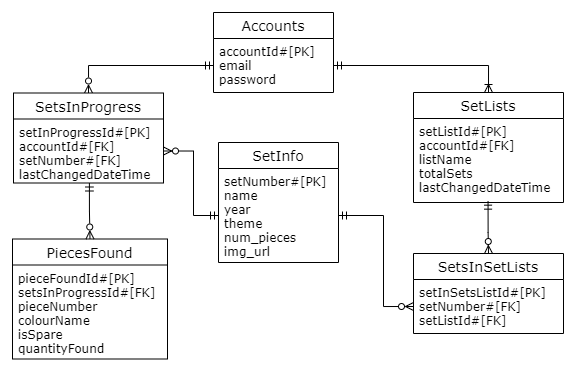

The diagram above was exported from draw.io. Its source (the exported page's mxGraphModel, read from the mxfile embedded in the PNG):
<mxGraphModel dx="716" dy="377" grid="1" gridSize="10" guides="1" tooltips="1" connect="1" arrows="1" fold="1" page="1" pageScale="1" pageWidth="850" pageHeight="1100" background="none" math="0" shadow="0">
  <root>
    <mxCell id="0" />
    <mxCell id="1" parent="0" />
    <mxCell id="0YJFI3aneHsz-NNVu8X8-14" value="Accounts" style="swimlane;fontStyle=0;childLayout=stackLayout;horizontal=1;startSize=26;horizontalStack=0;resizeParent=1;resizeParentMax=0;resizeLast=0;collapsible=1;marginBottom=0;align=center;fontSize=14;fontFamily=Verdana;" parent="1" vertex="1">
      <mxGeometry x="360" y="80" width="120" height="80" as="geometry" />
    </mxCell>
    <mxCell id="0YJFI3aneHsz-NNVu8X8-15" value="accountId#[PK]&#10;email&#10;password" style="text;strokeColor=none;fillColor=none;spacingLeft=4;spacingRight=4;overflow=hidden;rotatable=0;points=[[0,0.5],[1,0.5]];portConstraint=eastwest;fontSize=12;fontFamily=Verdana;" parent="0YJFI3aneHsz-NNVu8X8-14" vertex="1">
      <mxGeometry y="26" width="120" height="54" as="geometry" />
    </mxCell>
    <mxCell id="0YJFI3aneHsz-NNVu8X8-22" value="SetsInSetLists" style="swimlane;fontStyle=0;childLayout=stackLayout;horizontal=1;startSize=26;horizontalStack=0;resizeParent=1;resizeParentMax=0;resizeLast=0;collapsible=1;marginBottom=0;align=center;fontSize=14;fontFamily=Verdana;" parent="1" vertex="1">
      <mxGeometry x="560" y="321" width="150" height="80" as="geometry" />
    </mxCell>
    <mxCell id="0YJFI3aneHsz-NNVu8X8-23" value="setInSetsListId#[PK]&#10;setNumber#[FK]&#10;setListId#[FK]" style="text;strokeColor=none;fillColor=none;spacingLeft=4;spacingRight=4;overflow=hidden;rotatable=0;points=[[0,0.5],[1,0.5]];portConstraint=eastwest;fontSize=12;fontFamily=Verdana;" parent="0YJFI3aneHsz-NNVu8X8-22" vertex="1">
      <mxGeometry y="26" width="150" height="54" as="geometry" />
    </mxCell>
    <mxCell id="0YJFI3aneHsz-NNVu8X8-48" style="edgeStyle=orthogonalEdgeStyle;rounded=0;orthogonalLoop=1;jettySize=auto;html=1;exitX=0.5;exitY=0;exitDx=0;exitDy=0;fontFamily=Verdana;startArrow=ERzeroToMany;startFill=0;endArrow=ERmandOne;endFill=0;entryX=0;entryY=0.5;entryDx=0;entryDy=0;" parent="1" source="0YJFI3aneHsz-NNVu8X8-26" target="0YJFI3aneHsz-NNVu8X8-15" edge="1">
      <mxGeometry relative="1" as="geometry">
        <mxPoint x="120" y="250" as="targetPoint" />
        <Array as="points">
          <mxPoint x="235" y="133" />
        </Array>
      </mxGeometry>
    </mxCell>
    <mxCell id="0YJFI3aneHsz-NNVu8X8-26" value="SetsInProgress" style="swimlane;fontStyle=0;childLayout=stackLayout;horizontal=1;startSize=26;horizontalStack=0;resizeParent=1;resizeParentMax=0;resizeLast=0;collapsible=1;marginBottom=0;align=center;fontSize=14;fontFamily=Verdana;" parent="1" vertex="1">
      <mxGeometry x="160" y="160.5" width="150" height="90" as="geometry" />
    </mxCell>
    <mxCell id="0YJFI3aneHsz-NNVu8X8-27" value="setInProgressId#[PK]&#10;accountId#[FK]&#10;setNumber#[FK]&#10;lastChangedDateTime&#10;" style="text;strokeColor=none;fillColor=none;spacingLeft=4;spacingRight=4;overflow=hidden;rotatable=0;points=[[0,0.5],[1,0.5]];portConstraint=eastwest;fontSize=12;fontFamily=Verdana;" parent="0YJFI3aneHsz-NNVu8X8-26" vertex="1">
      <mxGeometry y="26" width="150" height="64" as="geometry" />
    </mxCell>
    <mxCell id="0YJFI3aneHsz-NNVu8X8-30" value="PiecesFound" style="swimlane;fontStyle=0;childLayout=stackLayout;horizontal=1;startSize=26;horizontalStack=0;resizeParent=1;resizeParentMax=0;resizeLast=0;collapsible=1;marginBottom=0;align=center;fontSize=14;fontFamily=Verdana;" parent="1" vertex="1">
      <mxGeometry x="159" y="306.5" width="155" height="120" as="geometry">
        <mxRectangle x="360" y="360" width="50" height="26" as="alternateBounds" />
      </mxGeometry>
    </mxCell>
    <mxCell id="0YJFI3aneHsz-NNVu8X8-33" value="pieceFoundId#[PK]&#10;setsInProgressId#[FK]&#10;pieceNumber&#10;colourName&#10;isSpare&#10;quantityFound" style="text;strokeColor=none;fillColor=none;spacingLeft=4;spacingRight=4;overflow=hidden;rotatable=0;points=[[0,0.5],[1,0.5]];portConstraint=eastwest;fontSize=12;fontFamily=Verdana;" parent="0YJFI3aneHsz-NNVu8X8-30" vertex="1">
      <mxGeometry y="26" width="155" height="94" as="geometry" />
    </mxCell>
    <mxCell id="0YJFI3aneHsz-NNVu8X8-38" style="edgeStyle=orthogonalEdgeStyle;rounded=0;orthogonalLoop=1;jettySize=auto;html=1;exitX=0.506;exitY=1;exitDx=0;exitDy=0;fontFamily=Verdana;endArrow=ERzeroToMany;endFill=0;startArrow=ERmandOne;startFill=0;exitPerimeter=0;" parent="1" source="0YJFI3aneHsz-NNVu8X8-27" target="0YJFI3aneHsz-NNVu8X8-30" edge="1">
      <mxGeometry relative="1" as="geometry" />
    </mxCell>
    <mxCell id="0YJFI3aneHsz-NNVu8X8-39" value="SetLists" style="swimlane;fontStyle=0;childLayout=stackLayout;horizontal=1;startSize=26;horizontalStack=0;resizeParent=1;resizeParentMax=0;resizeLast=0;collapsible=1;marginBottom=0;align=center;fontSize=14;fontFamily=Verdana;" parent="1" vertex="1">
      <mxGeometry x="560" y="160" width="150" height="110" as="geometry" />
    </mxCell>
    <mxCell id="0YJFI3aneHsz-NNVu8X8-40" value="setListId#[PK]&#10;accountId#[FK]&#10;listName&#10;totalSets&#10;lastChangedDateTime" style="text;strokeColor=none;fillColor=none;spacingLeft=4;spacingRight=4;overflow=hidden;rotatable=0;points=[[0,0.5],[1,0.5]];portConstraint=eastwest;fontSize=12;fontFamily=Verdana;" parent="0YJFI3aneHsz-NNVu8X8-39" vertex="1">
      <mxGeometry y="26" width="150" height="84" as="geometry" />
    </mxCell>
    <mxCell id="0YJFI3aneHsz-NNVu8X8-42" style="edgeStyle=orthogonalEdgeStyle;rounded=0;orthogonalLoop=1;jettySize=auto;html=1;exitX=0.5;exitY=0;exitDx=0;exitDy=0;entryX=1;entryY=0.5;entryDx=0;entryDy=0;fontFamily=Verdana;startArrow=ERoneToMany;startFill=0;endArrow=ERmandOne;endFill=0;" parent="1" source="0YJFI3aneHsz-NNVu8X8-39" target="0YJFI3aneHsz-NNVu8X8-15" edge="1">
      <mxGeometry relative="1" as="geometry" />
    </mxCell>
    <mxCell id="0YJFI3aneHsz-NNVu8X8-47" style="edgeStyle=orthogonalEdgeStyle;rounded=0;orthogonalLoop=1;jettySize=auto;html=1;fontFamily=Verdana;startArrow=ERmandOne;startFill=0;endArrow=ERzeroToMany;endFill=0;entryX=0.5;entryY=0;entryDx=0;entryDy=0;exitX=0.497;exitY=0.984;exitDx=0;exitDy=0;exitPerimeter=0;" parent="1" source="0YJFI3aneHsz-NNVu8X8-40" target="0YJFI3aneHsz-NNVu8X8-22" edge="1">
      <mxGeometry relative="1" as="geometry">
        <mxPoint x="690" y="280" as="sourcePoint" />
        <mxPoint x="670" y="320" as="targetPoint" />
        <Array as="points">
          <mxPoint x="635" y="300" />
          <mxPoint x="635" y="361" />
        </Array>
      </mxGeometry>
    </mxCell>
    <mxCell id="a78mZ4O09H7jxNTZxqk0-1" value="SetInfo" style="swimlane;fontStyle=0;childLayout=stackLayout;horizontal=1;startSize=26;horizontalStack=0;resizeParent=1;resizeParentMax=0;resizeLast=0;collapsible=1;marginBottom=0;align=center;fontSize=14;fontFamily=Verdana;" vertex="1" parent="1">
      <mxGeometry x="365" y="210" width="120" height="120" as="geometry" />
    </mxCell>
    <mxCell id="a78mZ4O09H7jxNTZxqk0-2" value="setNumber#[PK]&#10;name&#10;year&#10;theme&#10;num_pieces&#10;img_url&#10;" style="text;strokeColor=none;fillColor=none;spacingLeft=4;spacingRight=4;overflow=hidden;rotatable=0;points=[[0,0.5],[1,0.5]];portConstraint=eastwest;fontSize=12;fontFamily=Verdana;" vertex="1" parent="a78mZ4O09H7jxNTZxqk0-1">
      <mxGeometry y="26" width="120" height="94" as="geometry" />
    </mxCell>
    <mxCell id="a78mZ4O09H7jxNTZxqk0-3" style="edgeStyle=orthogonalEdgeStyle;rounded=0;orthogonalLoop=1;jettySize=auto;html=1;exitX=1;exitY=0.5;exitDx=0;exitDy=0;fontFamily=Verdana;startArrow=ERzeroToMany;startFill=0;endArrow=ERmandOne;endFill=0;entryX=0;entryY=0.5;entryDx=0;entryDy=0;" edge="1" parent="1" source="0YJFI3aneHsz-NNVu8X8-27" target="a78mZ4O09H7jxNTZxqk0-2">
      <mxGeometry relative="1" as="geometry">
        <mxPoint x="475" y="400" as="targetPoint" />
        <Array as="points">
          <mxPoint x="340" y="218" />
          <mxPoint x="340" y="283" />
        </Array>
        <mxPoint x="350" y="467" as="sourcePoint" />
      </mxGeometry>
    </mxCell>
    <mxCell id="a78mZ4O09H7jxNTZxqk0-4" style="edgeStyle=orthogonalEdgeStyle;rounded=0;orthogonalLoop=1;jettySize=auto;html=1;exitX=0;exitY=0.5;exitDx=0;exitDy=0;fontFamily=Verdana;startArrow=ERzeroToMany;startFill=0;endArrow=ERmandOne;endFill=0;entryX=1;entryY=0.5;entryDx=0;entryDy=0;" edge="1" parent="1" source="0YJFI3aneHsz-NNVu8X8-23" target="a78mZ4O09H7jxNTZxqk0-2">
      <mxGeometry relative="1" as="geometry">
        <mxPoint x="915" y="200" as="targetPoint" />
        <Array as="points">
          <mxPoint x="530" y="374" />
          <mxPoint x="530" y="283" />
        </Array>
        <mxPoint x="790" y="267" as="sourcePoint" />
      </mxGeometry>
    </mxCell>
  </root>
</mxGraphModel>